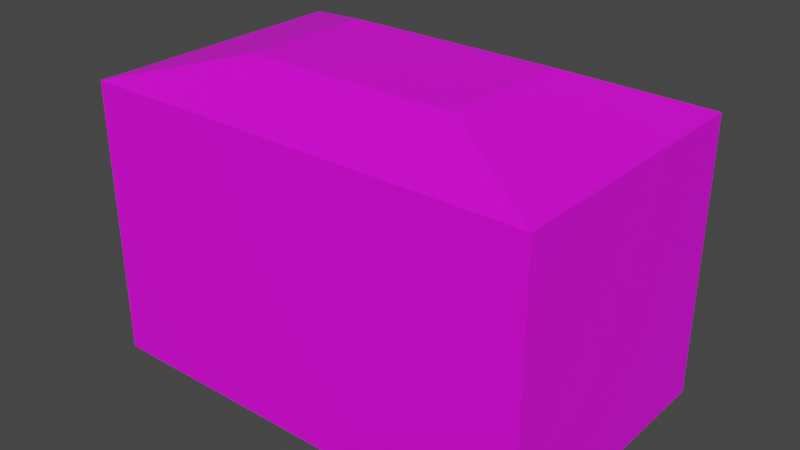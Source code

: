 # Source: Building_1.blend  (saved by Blender 3.4.6; exported with 4.5.12 LTS)
import bpy
from mathutils import Matrix  # noqa: F401  (used for matrix-valued properties, if any)

bpy.ops.wm.read_factory_settings(use_empty=True)
scene = bpy.context.scene
scene.name = 'Scene'

# ---- collections
col_collection = bpy.data.collections.new('Collection'); scene.collection.children.link(col_collection)

# ---- images (referenced by path relative to the original .blend; pixels are not part of the script)
import os
ASSET_DIR = os.environ.get("B2B_ASSET_DIR", "")  # directory of the original .blend (textures are referenced by path, not embedded)
HERE = os.path.dirname(os.path.abspath(__file__))  # packed textures are extracted next to this script under _unpacked/

def load_image(name, relpath, width, height, colorspace="sRGB"):
    """Load a texture the original file referenced (path relative to the .blend, or extracted next to this script)."""
    p = next((c for c in (os.path.join(HERE, relpath), os.path.join(ASSET_DIR, relpath)) if relpath and os.path.exists(c)), "")
    if p:
        img = bpy.data.images.load(p, check_existing=True)
        img.name = name
    else:  # same state as the original file: an image datablock whose file is absent (Cycles renders it pink)
        img = bpy.data.images.new(name, width, height)
        img.source = "FILE"
        img.filepath = "//" + (relpath or name)
    img.colorspace_settings.name = colorspace
    return img
img_referenceground_png = load_image('ReferenceGround.png', 'ReferenceGround.png', 1024, 1024, 'sRGB')

# ---- materials (node trees are filled in below, after node groups)
mat_material = bpy.data.materials.new('Material')
mat_material.alpha_threshold = 0.0
mat_material.use_transparent_shadow = False
mat_material.roughness = 0.5
mat_material.line_color = (0.0, 0.0, 0.0, 1.0)

# ---- material node trees
mat_material.use_nodes = True; mat_material.node_tree.nodes.clear()
_N = mat_material.node_tree.nodes; _L = mat_material.node_tree.links
n0 = _N.new('ShaderNodeOutputMaterial'); n0.name = 'Material Output'; n0.location = (300, 300)
n1 = _N.new('ShaderNodeBsdfPrincipled'); n1.name = 'Principled BSDF'; n1.location = (10, 300)
n1.distribution = 'GGX'
n1.subsurface_method = 'RANDOM_WALK_SKIN'
n1.inputs[3].default_value = 1.45
n1.inputs[27].default_value = (0.0, 0.0, 0.0, 1.0)
n1.inputs[28].default_value = 1.0
n2 = _N.new('ShaderNodeTexImage'); n2.name = 'Image Texture'; n2.location = (-280, 280)
n2.image = img_referenceground_png
_L.new(n1.outputs[0], n0.inputs[0])
_L.new(n2.outputs[0], n1.inputs[0])
n0.is_active_output = True

# ---- world
world_world = bpy.data.worlds.new('World'); scene.world = world_world
world_world.use_nodes = True; world_world.node_tree.nodes.clear()
_N = world_world.node_tree.nodes; _L = world_world.node_tree.links
n0 = _N.new('ShaderNodeOutputWorld'); n0.name = 'World Output'; n0.location = (300, 300)
n1 = _N.new('ShaderNodeBackground'); n1.name = 'Background'; n1.location = (10, 300)
n1.inputs[0].default_value = (0.05088, 0.05088, 0.05088, 1.0)
_L.new(n1.outputs[0], n0.inputs[0])
n0.is_active_output = True
world_world.color = (0.05088, 0.05088, 0.05088)
world_world.use_sun_shadow = False
world_world.sun_shadow_jitter_overblur = 0.0

# ---- meshes
me_cube_042 = bpy.data.meshes.new('Cube.042')
me_cube_042.from_pydata([(-1.0, -1.0, -1.0), (-1.0, -1.0, 1.0), (-0.8322, -0.9058, 0.8104), (-1.0, 1.0, -1.0), (-1.0, 1.0, 1.0), (-0.8322, 0.9031, 0.8104), (1.0, -1.0, -1.0), (1.0, -1.0, 1.0), (0.8367, -0.9058, 0.8104), (1.0, 1.0, -1.0), (1.0, 1.0, 1.0), (0.8367, 0.9031, 0.8104), (-0.8322, 0.9031, -1.0), (0.8367, 0.9031, -1.0), (-0.8322, -0.9058, -1.0), (0.8367, -0.9058, -1.0), (-1.0, -0.04335, -0.2105), (-1.0, -0.4272, -0.2105), (-1.0, -0.4272, -1.0), (-1.0, -0.04335, -1.0), (-0.8322, -0.4272, -1.0), (-0.8322, -0.04335, -1.0), (-0.8322, -0.4272, -0.2105), (-0.8322, -0.04335, -0.2105), (-0.4779, -0.4779, 1.226), (-0.4779, 0.4779, 1.226), (0.4779, 0.4779, 1.226), (0.4779, -0.4779, 1.226)], [], [(0, 1, 4, 3, 19, 16, 17, 18), (3, 4, 10, 9), (9, 10, 7, 6), (6, 7, 1, 0), (9, 6, 15, 13), (15, 6, 0, 18, 20, 14), (19, 3, 9, 13, 12, 21), (4, 1, 24, 25), (12, 5, 2, 14, 20, 22, 23, 21), (13, 11, 5, 12), (8, 11, 13, 15), (14, 2, 8, 15), (11, 8, 2, 5), (23, 16, 19, 21), (20, 18, 17, 22), (16, 23, 22, 17), (26, 25, 24, 27), (1, 7, 27, 24), (7, 10, 26, 27), (10, 4, 25, 26)])
me_cube_042.polygons.foreach_set('material_index', [0, 0, 0, 0, 0, 0, 0, 0, 568, 568, 568, 568, 568, 568, 568, 568, 0, 0, 0, 0])
_uv = me_cube_042.uv_layers.new(name='UVMap')
_uv.uv.foreach_set('vector', [0.1052, 0.02538, 0.1052, 0.9238, 1.004, 0.9238, 1.004, 0.02538, 0.4081, 0.02538, 0.4081, 0.3801, 0.2357, 0.3801, 0.2357, 0.02538, 0.1053, 0.02538, 0.1053, 0.9238, 1.004, 0.9238, 1.004, 0.02538, 1.004, 0.02538, 1.004, 0.9238, 0.1052, 0.9238, 0.1052, 0.02538, 1.004, 0.02538, 1.004, 0.9238, 0.1053, 0.9238, 0.1053, 0.02538, 1.004, 1.004, 1.004, 0.1052, 0.9304, 0.1475, 0.9304, 0.9601, 0.9304, 0.1475, 1.004, 0.1052, 0.1053, 0.1052, 0.1053, 0.2357, 0.1807, 0.2357, 0.1807, 0.1475, 0.1053, 0.4081, 0.1053, 1.004, 1.004, 1.004, 0.9304, 0.9601, 0.1807, 0.9601, 0.1807, 0.4081, 0.1053, 1.004, 0.1053, 0.1052, 0.3399, 0.3398, 0.3399, 0.7691, 0.9601, 0.02538, 0.9601, 0.8387, 0.1475, 0.8387, 0.1475, 0.02538, 0.2357, 0.02538, 0.2357, 0.3801, 0.4081, 0.3801, 0.4081, 0.02538, 0.9304, 0.02538, 0.9304, 0.8387, 0.1807, 0.8387, 0.1807, 0.02538, 0.1475, 0.8387, 0.9601, 0.8387, 0.9601, 0.02538, 0.1475, 0.02538, 0.1807, 0.02538, 0.1807, 0.8387, 0.9304, 0.8387, 0.9304, 0.02538, 0.9304, 0.9601, 0.9304, 0.1475, 0.1807, 0.1475, 0.1807, 0.9601, 0.1807, 0.3801, 0.1053, 0.3801, 0.1053, 0.02538, 0.1807, 0.02538, 0.1807, 0.02538, 0.1053, 0.02538, 0.1053, 0.3801, 0.1807, 0.3801, 0.1053, 0.4081, 0.1807, 0.4081, 0.1807, 0.2357, 0.1053, 0.2357, 0.7692, 0.7691, 0.3399, 0.7691, 0.3399, 0.3398, 0.7692, 0.3398, 0.1053, 0.1052, 1.004, 0.1052, 0.7692, 0.3398, 0.3399, 0.3398, 1.004, 0.1052, 1.004, 1.004, 0.7692, 0.7691, 0.7692, 0.3398, 1.004, 1.004, 0.1053, 1.004, 0.3399, 0.7691, 0.7692, 0.7691])
me_cube_042.materials.append(mat_material)
me_cube_042.update()
me_cube = bpy.data.meshes.new('Cube')
me_cube.from_pydata([(-1.0, -1.0, -1.0), (-1.0, -1.0, 1.0), (-1.0, 1.0, -1.0), (-1.0, 1.0, 1.0), (1.0, -1.0, -1.0), (1.0, -1.0, 1.0), (1.0, 1.0, -1.0), (1.0, 1.0, 1.0)], [], [(0, 1, 3, 2), (2, 3, 7, 6), (6, 7, 5, 4), (4, 5, 1, 0), (2, 6, 4, 0), (7, 3, 1, 5)])
_uv = me_cube.uv_layers.new(name='UVMap')
_uv.uv.foreach_set('vector', [0.375, 0.0, 0.625, 0.0, 0.625, 0.25, 0.375, 0.25, 0.375, 0.25, 0.625, 0.25, 0.625, 0.5, 0.375, 0.5, 0.375, 0.5, 0.625, 0.5, 0.625, 0.75, 0.375, 0.75, 0.375, 0.75, 0.625, 0.75, 0.625, 1.0, 0.375, 1.0, 0.125, 0.5, 0.375, 0.5, 0.375, 0.75, 0.125, 0.75, 0.625, 0.5, 0.875, 0.5, 0.875, 0.75, 0.625, 0.75])
me_cube.materials.append(mat_material)
me_cube.update()

# ---- objects
ob_cube_036 = bpy.data.objects.new('Cube.036', me_cube_042)
ob_cube = bpy.data.objects.new('Cube', me_cube)

# ---- transforms, parenting, visibility, modifiers, constraints
ob_cube_036.location = (0.01089, -0.003417, 6.927)
ob_cube_036.rotation_euler = (0.0, -0.0, -1.571)
ob_cube_036.scale = (6.976, 11.39, 6.976)
ob_cube.location = (0.01571, -0.01491, 6.454)
ob_cube.scale = (10.54, 5.986, 0.4244)

# ---- collection membership
col_collection.objects.link(ob_cube_036)
col_collection.objects.link(ob_cube)

# ---- scene / render settings (as saved in the file)
scene.frame_start = 1; scene.frame_end = 250; scene.frame_set(5)
scene.render.engine = 'BLENDER_EEVEE_NEXT'
scene.cycles.use_denoising = False
scene.cycles.samples = 128
scene.cycles.sampling_pattern = 'TABULATED_SOBOL'
scene.cycles.use_adaptive_sampling = False
scene.cycles.use_light_tree = False
scene.view_settings.view_transform = 'Filmic'
bpy.context.view_layer.update()

# ---- added for rendering (the .blend has no active camera and no usable light): camera, sun
cam_auto = bpy.data.cameras.new('AutoCamera')
cam_auto.lens = 50.0
cam_auto.sensor_width = 36.0
cam_auto.clip_end = 1000.0
ob_auto_camera = bpy.data.objects.new('AutoCamera', cam_auto)
scene.collection.objects.link(ob_auto_camera)
ob_auto_camera.location = (28.6017, -34.3124, 30.5884)
ob_auto_camera.rotation_euler = (1.09748, -7.21219e-08, 0.694738)
scene.camera = ob_auto_camera
light_auto_sun = bpy.data.lights.new('AutoSun', 'SUN')
light_auto_sun.energy = 3.0
light_auto_sun.angle = 0.0523599
ob_auto_sun = bpy.data.objects.new('AutoSun', light_auto_sun)
scene.collection.objects.link(ob_auto_sun)
ob_auto_sun.rotation_euler = (0.872665, 0.174533, 0.523599)
bpy.context.view_layer.update()
